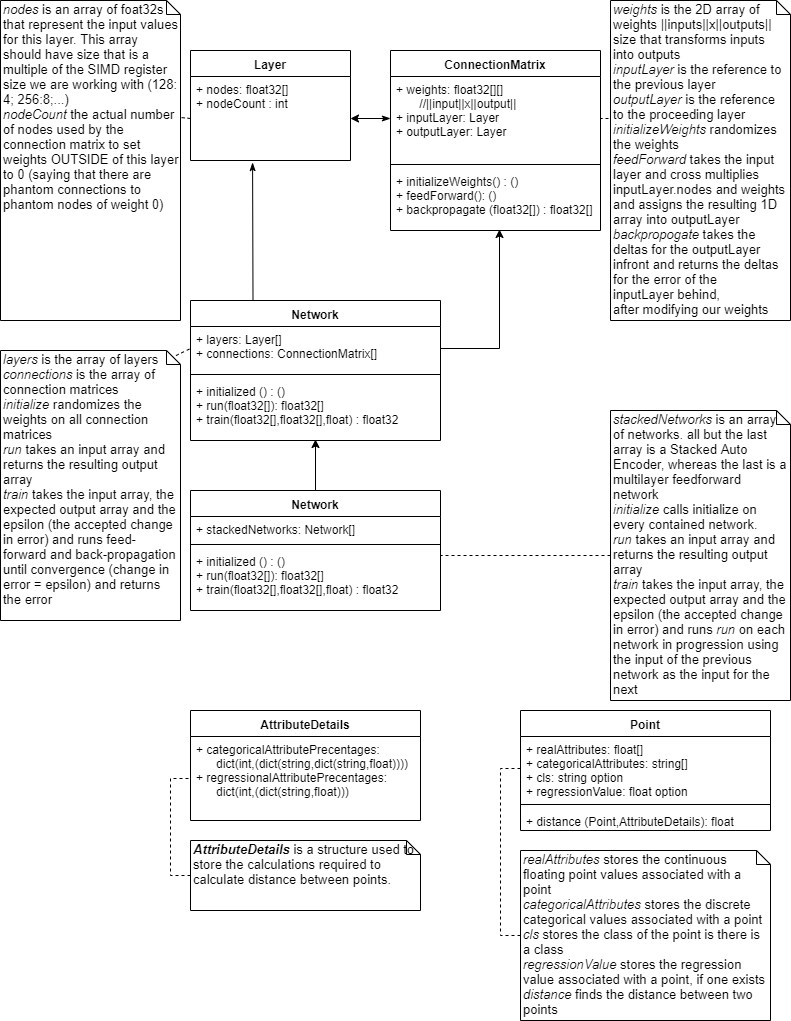

The diagram above was exported from draw.io. Its source (the exported page's mxGraphModel, read from the mxfile embedded in the PNG):
<mxGraphModel dx="1408" dy="699" grid="1" gridSize="10" guides="1" tooltips="1" connect="1" arrows="1" fold="1" page="1" pageScale="1" pageWidth="850" pageHeight="1100" math="0" shadow="0">
  <root>
    <mxCell id="0" />
    <mxCell id="1" parent="0" />
    <mxCell id="iWVA8kEym3ZonLH1cp81-6" value="Layer" style="swimlane;fontStyle=1;align=center;verticalAlign=top;childLayout=stackLayout;horizontal=1;startSize=26;horizontalStack=0;resizeParent=1;resizeParentMax=0;resizeLast=0;collapsible=1;marginBottom=0;" parent="1" vertex="1">
      <mxGeometry x="240" y="120" width="160" height="110" as="geometry" />
    </mxCell>
    <mxCell id="iWVA8kEym3ZonLH1cp81-7" value="+ nodes: float32[]&#10;+ nodeCount : int" style="text;strokeColor=none;fillColor=none;align=left;verticalAlign=top;spacingLeft=4;spacingRight=4;overflow=hidden;rotatable=0;points=[[0,0.5],[1,0.5]];portConstraint=eastwest;" parent="iWVA8kEym3ZonLH1cp81-6" vertex="1">
      <mxGeometry y="26" width="160" height="84" as="geometry" />
    </mxCell>
    <mxCell id="iWVA8kEym3ZonLH1cp81-13" value="ConnectionMatrix" style="swimlane;fontStyle=1;align=center;verticalAlign=top;childLayout=stackLayout;horizontal=1;startSize=26;horizontalStack=0;resizeParent=1;resizeParentMax=0;resizeLast=0;collapsible=1;marginBottom=0;" parent="1" vertex="1">
      <mxGeometry x="440" y="120" width="210" height="180" as="geometry" />
    </mxCell>
    <mxCell id="iWVA8kEym3ZonLH1cp81-14" value="+ weights: float32[][] &#10;       //||input||x||output||&#10;+ inputLayer: Layer&#10;+ outputLayer: Layer" style="text;strokeColor=none;fillColor=none;align=left;verticalAlign=top;spacingLeft=4;spacingRight=4;overflow=hidden;rotatable=0;points=[[0,0.5],[1,0.5]];portConstraint=eastwest;" parent="iWVA8kEym3ZonLH1cp81-13" vertex="1">
      <mxGeometry y="26" width="210" height="84" as="geometry" />
    </mxCell>
    <mxCell id="iWVA8kEym3ZonLH1cp81-15" value="" style="line;strokeWidth=1;fillColor=none;align=left;verticalAlign=middle;spacingTop=-1;spacingLeft=3;spacingRight=3;rotatable=0;labelPosition=right;points=[];portConstraint=eastwest;" parent="iWVA8kEym3ZonLH1cp81-13" vertex="1">
      <mxGeometry y="110" width="210" height="8" as="geometry" />
    </mxCell>
    <mxCell id="iWVA8kEym3ZonLH1cp81-16" value="+ initializeWeights() : () &#10;+ feedForward(): () &#10;+ backpropagate (float32[]) : float32[]" style="text;strokeColor=none;fillColor=none;align=left;verticalAlign=top;spacingLeft=4;spacingRight=4;overflow=hidden;rotatable=0;points=[[0,0.5],[1,0.5]];portConstraint=eastwest;" parent="iWVA8kEym3ZonLH1cp81-13" vertex="1">
      <mxGeometry y="118" width="210" height="62" as="geometry" />
    </mxCell>
    <mxCell id="iWVA8kEym3ZonLH1cp81-18" style="edgeStyle=orthogonalEdgeStyle;rounded=0;orthogonalLoop=1;jettySize=auto;html=1;exitX=0;exitY=0.5;exitDx=0;exitDy=0;startArrow=classicThin;startFill=1;" parent="1" source="iWVA8kEym3ZonLH1cp81-14" target="iWVA8kEym3ZonLH1cp81-7" edge="1">
      <mxGeometry relative="1" as="geometry" />
    </mxCell>
    <mxCell id="iWVA8kEym3ZonLH1cp81-38" style="edgeStyle=none;rounded=0;orthogonalLoop=1;jettySize=auto;html=1;exitX=0.25;exitY=0;exitDx=0;exitDy=0;entryX=0.388;entryY=1.024;entryDx=0;entryDy=0;entryPerimeter=0;startArrow=none;startFill=0;endArrow=classicThin;endFill=1;" parent="1" source="iWVA8kEym3ZonLH1cp81-26" target="iWVA8kEym3ZonLH1cp81-7" edge="1">
      <mxGeometry relative="1" as="geometry" />
    </mxCell>
    <mxCell id="iWVA8kEym3ZonLH1cp81-26" value="Network" style="swimlane;fontStyle=1;align=center;verticalAlign=top;childLayout=stackLayout;horizontal=1;startSize=26;horizontalStack=0;resizeParent=1;resizeParentMax=0;resizeLast=0;collapsible=1;marginBottom=0;" parent="1" vertex="1">
      <mxGeometry x="240" y="370" width="250" height="140" as="geometry" />
    </mxCell>
    <mxCell id="iWVA8kEym3ZonLH1cp81-27" value="+ layers: Layer[]&#10;+ connections: ConnectionMatrix[]&#10;" style="text;strokeColor=none;fillColor=none;align=left;verticalAlign=top;spacingLeft=4;spacingRight=4;overflow=hidden;rotatable=0;points=[[0,0.5],[1,0.5]];portConstraint=eastwest;" parent="iWVA8kEym3ZonLH1cp81-26" vertex="1">
      <mxGeometry y="26" width="250" height="44" as="geometry" />
    </mxCell>
    <mxCell id="iWVA8kEym3ZonLH1cp81-28" value="" style="line;strokeWidth=1;fillColor=none;align=left;verticalAlign=middle;spacingTop=-1;spacingLeft=3;spacingRight=3;rotatable=0;labelPosition=right;points=[];portConstraint=eastwest;" parent="iWVA8kEym3ZonLH1cp81-26" vertex="1">
      <mxGeometry y="70" width="250" height="8" as="geometry" />
    </mxCell>
    <mxCell id="iWVA8kEym3ZonLH1cp81-29" value="+ initialized () : ()&#10;+ run(float32[]): float32[] &#10;+ train(float32[],float32[],float) : float32" style="text;strokeColor=none;fillColor=none;align=left;verticalAlign=top;spacingLeft=4;spacingRight=4;overflow=hidden;rotatable=0;points=[[0,0.5],[1,0.5]];portConstraint=eastwest;" parent="iWVA8kEym3ZonLH1cp81-26" vertex="1">
      <mxGeometry y="78" width="250" height="62" as="geometry" />
    </mxCell>
    <mxCell id="iWVA8kEym3ZonLH1cp81-30" style="edgeStyle=orthogonalEdgeStyle;rounded=0;orthogonalLoop=1;jettySize=auto;html=1;exitX=1;exitY=0.5;exitDx=0;exitDy=0;entryX=0.519;entryY=0.976;entryDx=0;entryDy=0;entryPerimeter=0;startArrow=none;startFill=0;" parent="1" source="iWVA8kEym3ZonLH1cp81-27" target="iWVA8kEym3ZonLH1cp81-16" edge="1">
      <mxGeometry relative="1" as="geometry" />
    </mxCell>
    <mxCell id="iWVA8kEym3ZonLH1cp81-33" style="rounded=0;orthogonalLoop=1;jettySize=auto;html=1;exitX=0;exitY=0;exitDx=100;exitDy=42;exitPerimeter=0;entryX=0;entryY=0.5;entryDx=0;entryDy=0;startArrow=none;startFill=0;dashed=1;endArrow=none;endFill=0;" parent="1" source="iWVA8kEym3ZonLH1cp81-32" target="iWVA8kEym3ZonLH1cp81-27" edge="1">
      <mxGeometry relative="1" as="geometry" />
    </mxCell>
    <mxCell id="iWVA8kEym3ZonLH1cp81-32" value="&lt;i&gt;layers &lt;/i&gt;is the array of layers&lt;br&gt;&lt;i&gt;connections &lt;/i&gt;is the array of connection matrices&lt;br&gt;&lt;i&gt;initialize&lt;/i&gt;&amp;nbsp;randomizes the weights on all connection matrices&lt;br&gt;&lt;i&gt;run &lt;/i&gt;takes an input array and returns the resulting output array&lt;br&gt;&lt;i&gt;train &lt;/i&gt;takes the input array, the expected output array and the epsilon (the accepted change in error) and runs feed-forward and back-propagation until convergence (change in error = epsilon) and returns the error" style="shape=note;whiteSpace=wrap;html=1;size=14;verticalAlign=top;align=left;spacingTop=-6;" parent="1" vertex="1">
      <mxGeometry x="50" y="420" width="180" height="270" as="geometry" />
    </mxCell>
    <mxCell id="iWVA8kEym3ZonLH1cp81-34" style="edgeStyle=none;rounded=0;orthogonalLoop=1;jettySize=auto;html=1;exitX=0.5;exitY=1;exitDx=0;exitDy=0;exitPerimeter=0;dashed=1;startArrow=none;startFill=0;endArrow=none;endFill=0;" parent="1" source="iWVA8kEym3ZonLH1cp81-32" target="iWVA8kEym3ZonLH1cp81-32" edge="1">
      <mxGeometry relative="1" as="geometry" />
    </mxCell>
    <mxCell id="iWVA8kEym3ZonLH1cp81-36" style="edgeStyle=none;rounded=0;orthogonalLoop=1;jettySize=auto;html=1;entryX=1;entryY=0.5;entryDx=0;entryDy=0;dashed=1;startArrow=none;startFill=0;endArrow=none;endFill=0;" parent="1" target="iWVA8kEym3ZonLH1cp81-14" edge="1">
      <mxGeometry relative="1" as="geometry">
        <mxPoint x="658" y="188" as="sourcePoint" />
      </mxGeometry>
    </mxCell>
    <mxCell id="iWVA8kEym3ZonLH1cp81-35" value="&lt;i&gt;weights&amp;nbsp;&lt;/i&gt;is the 2D array of weights ||inputs||x||outputs|| size that transforms inputs into outputs&lt;br&gt;&lt;i&gt;inputLayer&amp;nbsp;&lt;/i&gt;is the reference to the previous layer&lt;br&gt;&lt;i&gt;outputLayer&lt;/i&gt;&amp;nbsp;is the reference to the proceeding layer&lt;br&gt;&lt;i&gt;initializeWeights&amp;nbsp;&lt;/i&gt;randomizes the weights&lt;br&gt;&lt;i&gt;feedForward&amp;nbsp;&lt;/i&gt;takes the input layer and cross multiplies inputLayer.nodes and weights and assigns the resulting 1D array into outputLayer&lt;br&gt;&lt;i&gt;backpropogate&amp;nbsp;&lt;/i&gt;takes the deltas for the outputLayer infront and returns the deltas for the error of the inputLayer&amp;nbsp;behind,&lt;br&gt;after modifying our weights" style="shape=note;whiteSpace=wrap;html=1;size=14;verticalAlign=top;align=left;spacingTop=-6;" parent="1" vertex="1">
      <mxGeometry x="660" y="70" width="180" height="320" as="geometry" />
    </mxCell>
    <mxCell id="iWVA8kEym3ZonLH1cp81-39" style="edgeStyle=none;rounded=0;orthogonalLoop=1;jettySize=auto;html=1;exitX=1.006;exitY=0.366;exitDx=0;exitDy=0;exitPerimeter=0;entryX=0;entryY=0.5;entryDx=0;entryDy=0;startArrow=none;startFill=0;endArrow=none;endFill=0;dashed=1;" parent="1" source="iWVA8kEym3ZonLH1cp81-37" target="iWVA8kEym3ZonLH1cp81-7" edge="1">
      <mxGeometry relative="1" as="geometry" />
    </mxCell>
    <mxCell id="iWVA8kEym3ZonLH1cp81-37" value="&lt;i&gt;nodes &lt;/i&gt;is an array of foat32s that represent the input values for this layer. This array should have size that is a multiple of the SIMD register size we are working with (128: 4; 256:8;...)&lt;br&gt;&lt;i&gt;nodeCount &lt;/i&gt;the actual number of nodes used by the connection matrix to set weights OUTSIDE of this layer to 0 (saying that there are phantom connections to phantom nodes of weight 0)" style="shape=note;whiteSpace=wrap;html=1;size=14;verticalAlign=top;align=left;spacingTop=-6;" parent="1" vertex="1">
      <mxGeometry x="50" y="70" width="180" height="320" as="geometry" />
    </mxCell>
    <mxCell id="j4jrSoaRLxL_11A167bX-2" value="Point" style="swimlane;fontStyle=1;align=center;verticalAlign=top;childLayout=stackLayout;horizontal=1;startSize=26;horizontalStack=0;resizeParent=1;resizeParentMax=0;resizeLast=0;collapsible=1;marginBottom=0;" parent="1" vertex="1">
      <mxGeometry x="570" y="780" width="250" height="120" as="geometry" />
    </mxCell>
    <mxCell id="j4jrSoaRLxL_11A167bX-3" value="+ realAttributes: float[]&#10;+ categoricalAttributes: string[]&#10;+ cls: string option&#10;+ regressionValue: float option" style="text;strokeColor=none;fillColor=none;align=left;verticalAlign=top;spacingLeft=4;spacingRight=4;overflow=hidden;rotatable=0;points=[[0,0.5],[1,0.5]];portConstraint=eastwest;" parent="j4jrSoaRLxL_11A167bX-2" vertex="1">
      <mxGeometry y="26" width="250" height="64" as="geometry" />
    </mxCell>
    <mxCell id="j4jrSoaRLxL_11A167bX-4" value="" style="line;strokeWidth=1;fillColor=none;align=left;verticalAlign=middle;spacingTop=-1;spacingLeft=3;spacingRight=3;rotatable=0;labelPosition=right;points=[];portConstraint=eastwest;" parent="j4jrSoaRLxL_11A167bX-2" vertex="1">
      <mxGeometry y="90" width="250" height="8" as="geometry" />
    </mxCell>
    <mxCell id="j4jrSoaRLxL_11A167bX-5" value="+ distance (Point,AttributeDetails): float " style="text;strokeColor=none;fillColor=none;align=left;verticalAlign=top;spacingLeft=4;spacingRight=4;overflow=hidden;rotatable=0;points=[[0,0.5],[1,0.5]];portConstraint=eastwest;" parent="j4jrSoaRLxL_11A167bX-2" vertex="1">
      <mxGeometry y="98" width="250" height="22" as="geometry" />
    </mxCell>
    <mxCell id="j4jrSoaRLxL_11A167bX-7" value="AttributeDetails" style="swimlane;fontStyle=1;align=center;verticalAlign=top;childLayout=stackLayout;horizontal=1;startSize=26;horizontalStack=0;resizeParent=1;resizeParentMax=0;resizeLast=0;collapsible=1;marginBottom=0;" parent="1" vertex="1">
      <mxGeometry x="240" y="780" width="230" height="110" as="geometry" />
    </mxCell>
    <mxCell id="j4jrSoaRLxL_11A167bX-8" value="+ categoricalAttributePrecentages:&#10;      dict(int,(dict(string,dict(string,float))))&#10;+ regressionalAttributePrecentages:&#10;      dict(int,(dict(string,float)))" style="text;strokeColor=none;fillColor=none;align=left;verticalAlign=top;spacingLeft=4;spacingRight=4;overflow=hidden;rotatable=0;points=[[0,0.5],[1,0.5]];portConstraint=eastwest;" parent="j4jrSoaRLxL_11A167bX-7" vertex="1">
      <mxGeometry y="26" width="230" height="84" as="geometry" />
    </mxCell>
    <mxCell id="j4jrSoaRLxL_11A167bX-17" style="edgeStyle=orthogonalEdgeStyle;rounded=0;orthogonalLoop=1;jettySize=auto;html=1;exitX=0;exitY=0.5;exitDx=0;exitDy=0;exitPerimeter=0;entryX=0;entryY=0.5;entryDx=0;entryDy=0;dashed=1;endArrow=none;endFill=0;" parent="1" source="j4jrSoaRLxL_11A167bX-15" target="j4jrSoaRLxL_11A167bX-8" edge="1">
      <mxGeometry relative="1" as="geometry" />
    </mxCell>
    <mxCell id="j4jrSoaRLxL_11A167bX-15" value="&lt;b style=&quot;font-style: italic&quot;&gt;AttributeDetails&lt;/b&gt;&amp;nbsp;is a structure used to store the calculations required to calculate distance between points.&lt;i&gt;&amp;nbsp;&lt;/i&gt;" style="shape=note;whiteSpace=wrap;html=1;size=14;verticalAlign=top;align=left;spacingTop=-6;" parent="1" vertex="1">
      <mxGeometry x="240" y="910" width="230" height="70" as="geometry" />
    </mxCell>
    <mxCell id="j4jrSoaRLxL_11A167bX-18" style="edgeStyle=orthogonalEdgeStyle;rounded=0;orthogonalLoop=1;jettySize=auto;html=1;exitX=0;exitY=0.5;exitDx=0;exitDy=0;exitPerimeter=0;entryX=0;entryY=0.5;entryDx=0;entryDy=0;dashed=1;endArrow=none;endFill=0;" parent="1" source="j4jrSoaRLxL_11A167bX-16" target="j4jrSoaRLxL_11A167bX-3" edge="1">
      <mxGeometry relative="1" as="geometry" />
    </mxCell>
    <mxCell id="j4jrSoaRLxL_11A167bX-16" value="&lt;i&gt;realAttributes &lt;/i&gt;stores the continuous floating point values associated with a point&lt;br&gt;&lt;i&gt;categoricalAttributes&lt;/i&gt;&amp;nbsp;stores the discrete categorical values associated with a point&lt;br&gt;&lt;i&gt;cls&lt;/i&gt;&amp;nbsp;stores the class of the point is there is a class&lt;br&gt;&lt;i&gt;regressionValue &lt;/i&gt;stores the regression value associated with a point, if one exists&lt;br&gt;&lt;i&gt;distance&lt;/i&gt;&amp;nbsp;finds the distance between two points" style="shape=note;whiteSpace=wrap;html=1;size=14;verticalAlign=top;align=left;spacingTop=-6;" parent="1" vertex="1">
      <mxGeometry x="570" y="920" width="250" height="170" as="geometry" />
    </mxCell>
    <mxCell id="Q5u0fW-H4sxGIBb6gSk--6" style="edgeStyle=orthogonalEdgeStyle;rounded=0;orthogonalLoop=1;jettySize=auto;html=1;exitX=0.5;exitY=0;exitDx=0;exitDy=0;entryX=0.5;entryY=0.984;entryDx=0;entryDy=0;entryPerimeter=0;" edge="1" parent="1" source="Q5u0fW-H4sxGIBb6gSk--2" target="iWVA8kEym3ZonLH1cp81-29">
      <mxGeometry relative="1" as="geometry" />
    </mxCell>
    <mxCell id="Q5u0fW-H4sxGIBb6gSk--2" value="Network" style="swimlane;fontStyle=1;align=center;verticalAlign=top;childLayout=stackLayout;horizontal=1;startSize=26;horizontalStack=0;resizeParent=1;resizeParentMax=0;resizeLast=0;collapsible=1;marginBottom=0;" vertex="1" parent="1">
      <mxGeometry x="240" y="560" width="250" height="120" as="geometry" />
    </mxCell>
    <mxCell id="Q5u0fW-H4sxGIBb6gSk--3" value="+ stackedNetworks: Network[]&#10;&#10;" style="text;strokeColor=none;fillColor=none;align=left;verticalAlign=top;spacingLeft=4;spacingRight=4;overflow=hidden;rotatable=0;points=[[0,0.5],[1,0.5]];portConstraint=eastwest;" vertex="1" parent="Q5u0fW-H4sxGIBb6gSk--2">
      <mxGeometry y="26" width="250" height="24" as="geometry" />
    </mxCell>
    <mxCell id="Q5u0fW-H4sxGIBb6gSk--4" value="" style="line;strokeWidth=1;fillColor=none;align=left;verticalAlign=middle;spacingTop=-1;spacingLeft=3;spacingRight=3;rotatable=0;labelPosition=right;points=[];portConstraint=eastwest;" vertex="1" parent="Q5u0fW-H4sxGIBb6gSk--2">
      <mxGeometry y="50" width="250" height="8" as="geometry" />
    </mxCell>
    <mxCell id="Q5u0fW-H4sxGIBb6gSk--5" value="+ initialized () : ()&#10;+ run(float32[]): float32[] &#10;+ train(float32[],float32[],float) : float32" style="text;strokeColor=none;fillColor=none;align=left;verticalAlign=top;spacingLeft=4;spacingRight=4;overflow=hidden;rotatable=0;points=[[0,0.5],[1,0.5]];portConstraint=eastwest;" vertex="1" parent="Q5u0fW-H4sxGIBb6gSk--2">
      <mxGeometry y="58" width="250" height="62" as="geometry" />
    </mxCell>
    <mxCell id="Q5u0fW-H4sxGIBb6gSk--8" style="edgeStyle=orthogonalEdgeStyle;rounded=0;orthogonalLoop=1;jettySize=auto;html=1;exitX=0;exitY=0.5;exitDx=0;exitDy=0;exitPerimeter=0;endArrow=none;endFill=0;dashed=1;" edge="1" parent="1" source="Q5u0fW-H4sxGIBb6gSk--7">
      <mxGeometry relative="1" as="geometry">
        <mxPoint x="490" y="625" as="targetPoint" />
      </mxGeometry>
    </mxCell>
    <mxCell id="Q5u0fW-H4sxGIBb6gSk--7" value="&lt;i&gt;stackedNetworks&amp;nbsp;&lt;/i&gt;is an array of networks. all but the last array is a Stacked Auto Encoder, whereas the last is a multilayer feedforward network&lt;br&gt;&lt;i&gt;initialize&lt;/i&gt;&amp;nbsp;calls initialize on every contained network.&lt;br&gt;&lt;i&gt;run &lt;/i&gt;takes an input array and returns the resulting output array&lt;br&gt;&lt;i&gt;train &lt;/i&gt;takes the input array, the expected output array and the epsilon (the accepted change in error) and runs &lt;i&gt;run&lt;/i&gt;&amp;nbsp;on each network in progression using the input of the previous network as the input for the next" style="shape=note;whiteSpace=wrap;html=1;size=14;verticalAlign=top;align=left;spacingTop=-6;" vertex="1" parent="1">
      <mxGeometry x="660" y="480" width="180" height="290" as="geometry" />
    </mxCell>
  </root>
</mxGraphModel>